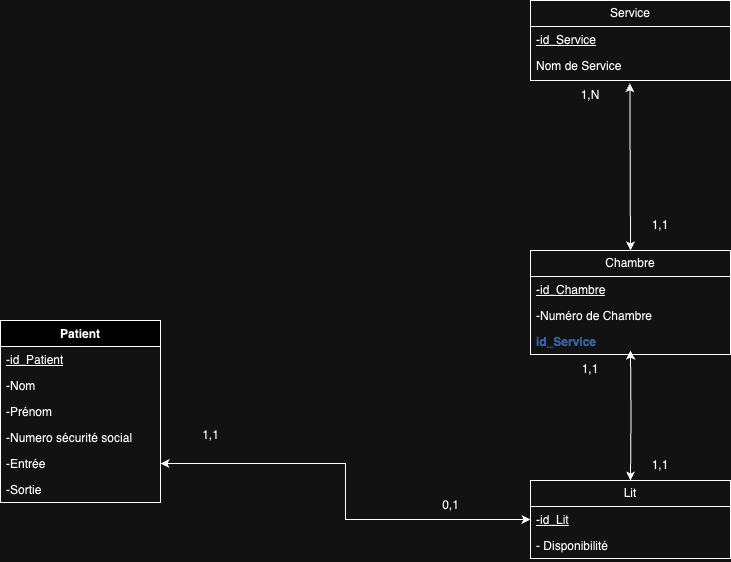

The diagram above was exported from draw.io. Its source (the exported page's mxGraphModel, read from the mxfile embedded in the PNG):
<mxGraphModel dx="2261" dy="1989" grid="1" gridSize="10" guides="1" tooltips="1" connect="1" arrows="1" fold="1" page="1" pageScale="1" pageWidth="827" pageHeight="1169" math="0" shadow="0">
  <root>
    <mxCell id="0" />
    <mxCell id="1" parent="0" />
    <mxCell id="4Vvyf6HwQevU1B1bz6lL-1" value="Service" style="swimlane;fontStyle=0;childLayout=stackLayout;horizontal=1;startSize=26;fillColor=none;horizontalStack=0;resizeParent=1;resizeParentMax=0;resizeLast=0;collapsible=1;marginBottom=0;whiteSpace=wrap;html=1;" parent="1" vertex="1">
      <mxGeometry x="480" y="-80" width="200" height="80" as="geometry" />
    </mxCell>
    <mxCell id="4Vvyf6HwQevU1B1bz6lL-2" value="&lt;u&gt;-id_Service&lt;/u&gt;&lt;div&gt;&lt;br&gt;&lt;/div&gt;" style="text;strokeColor=none;fillColor=none;align=left;verticalAlign=top;spacingLeft=4;spacingRight=4;overflow=hidden;rotatable=0;points=[[0,0.5],[1,0.5]];portConstraint=eastwest;whiteSpace=wrap;html=1;" parent="4Vvyf6HwQevU1B1bz6lL-1" vertex="1">
      <mxGeometry y="26" width="200" height="26" as="geometry" />
    </mxCell>
    <mxCell id="4Vvyf6HwQevU1B1bz6lL-3" value="Nom de Service" style="text;strokeColor=none;fillColor=none;align=left;verticalAlign=top;spacingLeft=4;spacingRight=4;overflow=hidden;rotatable=0;points=[[0,0.5],[1,0.5]];portConstraint=eastwest;whiteSpace=wrap;html=1;" parent="4Vvyf6HwQevU1B1bz6lL-1" vertex="1">
      <mxGeometry y="52" width="200" height="28" as="geometry" />
    </mxCell>
    <mxCell id="4Vvyf6HwQevU1B1bz6lL-4" value="Chambre" style="swimlane;fontStyle=0;childLayout=stackLayout;horizontal=1;startSize=26;fillColor=none;horizontalStack=0;resizeParent=1;resizeParentMax=0;resizeLast=0;collapsible=1;marginBottom=0;whiteSpace=wrap;html=1;" parent="1" vertex="1">
      <mxGeometry x="480" y="170" width="200" height="104" as="geometry" />
    </mxCell>
    <mxCell id="4Vvyf6HwQevU1B1bz6lL-5" value="&lt;u&gt;-id_Chambre&lt;/u&gt;" style="text;strokeColor=none;fillColor=none;align=left;verticalAlign=top;spacingLeft=4;spacingRight=4;overflow=hidden;rotatable=0;points=[[0,0.5],[1,0.5]];portConstraint=eastwest;whiteSpace=wrap;html=1;" parent="4Vvyf6HwQevU1B1bz6lL-4" vertex="1">
      <mxGeometry y="26" width="200" height="26" as="geometry" />
    </mxCell>
    <mxCell id="4Vvyf6HwQevU1B1bz6lL-6" value="-Numéro de Chambre" style="text;strokeColor=none;fillColor=none;align=left;verticalAlign=top;spacingLeft=4;spacingRight=4;overflow=hidden;rotatable=0;points=[[0,0.5],[1,0.5]];portConstraint=eastwest;whiteSpace=wrap;html=1;" parent="4Vvyf6HwQevU1B1bz6lL-4" vertex="1">
      <mxGeometry y="52" width="200" height="26" as="geometry" />
    </mxCell>
    <mxCell id="4Vvyf6HwQevU1B1bz6lL-33" value="&lt;b&gt;&lt;font color=&quot;#7ea6e0&quot;&gt;id_Service&lt;/font&gt;&lt;/b&gt;" style="text;strokeColor=none;fillColor=none;align=left;verticalAlign=top;spacingLeft=4;spacingRight=4;overflow=hidden;rotatable=0;points=[[0,0.5],[1,0.5]];portConstraint=eastwest;whiteSpace=wrap;html=1;" parent="4Vvyf6HwQevU1B1bz6lL-4" vertex="1">
      <mxGeometry y="78" width="200" height="26" as="geometry" />
    </mxCell>
    <mxCell id="4Vvyf6HwQevU1B1bz6lL-7" value="Lit" style="swimlane;fontStyle=0;childLayout=stackLayout;horizontal=1;startSize=26;fillColor=none;horizontalStack=0;resizeParent=1;resizeParentMax=0;resizeLast=0;collapsible=1;marginBottom=0;whiteSpace=wrap;html=1;" parent="1" vertex="1">
      <mxGeometry x="480" y="400" width="200" height="78" as="geometry" />
    </mxCell>
    <mxCell id="4Vvyf6HwQevU1B1bz6lL-8" value="&lt;u&gt;-id_Lit&lt;/u&gt;" style="text;strokeColor=none;fillColor=none;align=left;verticalAlign=top;spacingLeft=4;spacingRight=4;overflow=hidden;rotatable=0;points=[[0,0.5],[1,0.5]];portConstraint=eastwest;whiteSpace=wrap;html=1;" parent="4Vvyf6HwQevU1B1bz6lL-7" vertex="1">
      <mxGeometry y="26" width="200" height="26" as="geometry" />
    </mxCell>
    <mxCell id="4Vvyf6HwQevU1B1bz6lL-9" value="- Disponibilité&amp;nbsp;" style="text;strokeColor=none;fillColor=none;align=left;verticalAlign=top;spacingLeft=4;spacingRight=4;overflow=hidden;rotatable=0;points=[[0,0.5],[1,0.5]];portConstraint=eastwest;whiteSpace=wrap;html=1;" parent="4Vvyf6HwQevU1B1bz6lL-7" vertex="1">
      <mxGeometry y="52" width="200" height="26" as="geometry" />
    </mxCell>
    <mxCell id="4Vvyf6HwQevU1B1bz6lL-10" value="1,N" style="text;html=1;align=center;verticalAlign=middle;whiteSpace=wrap;rounded=0;" parent="1" vertex="1">
      <mxGeometry x="510" width="60" height="30" as="geometry" />
    </mxCell>
    <mxCell id="4Vvyf6HwQevU1B1bz6lL-11" value="1,1" style="text;html=1;align=center;verticalAlign=middle;whiteSpace=wrap;rounded=0;" parent="1" vertex="1">
      <mxGeometry x="580" y="130" width="60" height="30" as="geometry" />
    </mxCell>
    <mxCell id="4Vvyf6HwQevU1B1bz6lL-12" value="1,1" style="text;html=1;align=center;verticalAlign=middle;whiteSpace=wrap;rounded=0;" parent="1" vertex="1">
      <mxGeometry x="580" y="370" width="60" height="30" as="geometry" />
    </mxCell>
    <mxCell id="4Vvyf6HwQevU1B1bz6lL-13" value="1,1" style="text;html=1;align=center;verticalAlign=middle;whiteSpace=wrap;rounded=0;" parent="1" vertex="1">
      <mxGeometry x="510" y="274" width="60" height="30" as="geometry" />
    </mxCell>
    <mxCell id="4Vvyf6HwQevU1B1bz6lL-14" value="Patient&lt;div&gt;&lt;br&gt;&lt;/div&gt;" style="swimlane;fontStyle=1;align=center;verticalAlign=top;childLayout=stackLayout;horizontal=1;startSize=26;horizontalStack=0;resizeParent=1;resizeParentMax=0;resizeLast=0;collapsible=1;marginBottom=0;whiteSpace=wrap;html=1;" parent="1" vertex="1">
      <mxGeometry x="-50" y="240" width="160" height="182" as="geometry" />
    </mxCell>
    <mxCell id="4Vvyf6HwQevU1B1bz6lL-15" value="&lt;u&gt;-id_Patient&lt;/u&gt;&lt;div&gt;&lt;br&gt;&lt;/div&gt;" style="text;strokeColor=none;fillColor=none;align=left;verticalAlign=top;spacingLeft=4;spacingRight=4;overflow=hidden;rotatable=0;points=[[0,0.5],[1,0.5]];portConstraint=eastwest;whiteSpace=wrap;html=1;" parent="4Vvyf6HwQevU1B1bz6lL-14" vertex="1">
      <mxGeometry y="26" width="160" height="26" as="geometry" />
    </mxCell>
    <mxCell id="4Vvyf6HwQevU1B1bz6lL-16" value="-Nom&lt;div&gt;&lt;br&gt;&lt;/div&gt;" style="text;strokeColor=none;fillColor=none;align=left;verticalAlign=top;spacingLeft=4;spacingRight=4;overflow=hidden;rotatable=0;points=[[0,0.5],[1,0.5]];portConstraint=eastwest;whiteSpace=wrap;html=1;" parent="4Vvyf6HwQevU1B1bz6lL-14" vertex="1">
      <mxGeometry y="52" width="160" height="26" as="geometry" />
    </mxCell>
    <mxCell id="4Vvyf6HwQevU1B1bz6lL-17" value="&lt;div&gt;&lt;div&gt;-Prénom&lt;/div&gt;&lt;/div&gt;&lt;div&gt;&lt;br&gt;&lt;/div&gt;" style="text;strokeColor=none;fillColor=none;align=left;verticalAlign=top;spacingLeft=4;spacingRight=4;overflow=hidden;rotatable=0;points=[[0,0.5],[1,0.5]];portConstraint=eastwest;whiteSpace=wrap;html=1;" parent="4Vvyf6HwQevU1B1bz6lL-14" vertex="1">
      <mxGeometry y="78" width="160" height="26" as="geometry" />
    </mxCell>
    <mxCell id="4Vvyf6HwQevU1B1bz6lL-18" value="-Numero sécurité social&lt;div&gt;&lt;br&gt;&lt;/div&gt;" style="text;strokeColor=none;fillColor=none;align=left;verticalAlign=top;spacingLeft=4;spacingRight=4;overflow=hidden;rotatable=0;points=[[0,0.5],[1,0.5]];portConstraint=eastwest;whiteSpace=wrap;html=1;" parent="4Vvyf6HwQevU1B1bz6lL-14" vertex="1">
      <mxGeometry y="104" width="160" height="26" as="geometry" />
    </mxCell>
    <mxCell id="4Vvyf6HwQevU1B1bz6lL-19" value="&lt;div&gt;&lt;div&gt;-Entrée&lt;/div&gt;&lt;/div&gt;" style="text;strokeColor=none;fillColor=none;align=left;verticalAlign=top;spacingLeft=4;spacingRight=4;overflow=hidden;rotatable=0;points=[[0,0.5],[1,0.5]];portConstraint=eastwest;whiteSpace=wrap;html=1;" parent="4Vvyf6HwQevU1B1bz6lL-14" vertex="1">
      <mxGeometry y="130" width="160" height="26" as="geometry" />
    </mxCell>
    <mxCell id="4Vvyf6HwQevU1B1bz6lL-20" value="&lt;div&gt;&lt;div&gt;-Sortie&lt;/div&gt;&lt;/div&gt;&lt;div&gt;&lt;br&gt;&lt;/div&gt;" style="text;strokeColor=none;fillColor=none;align=left;verticalAlign=top;spacingLeft=4;spacingRight=4;overflow=hidden;rotatable=0;points=[[0,0.5],[1,0.5]];portConstraint=eastwest;whiteSpace=wrap;html=1;" parent="4Vvyf6HwQevU1B1bz6lL-14" vertex="1">
      <mxGeometry y="156" width="160" height="26" as="geometry" />
    </mxCell>
    <mxCell id="4Vvyf6HwQevU1B1bz6lL-21" value="0,1" style="text;html=1;align=center;verticalAlign=middle;resizable=0;points=[];autosize=1;strokeColor=none;fillColor=none;" parent="1" vertex="1">
      <mxGeometry x="380" y="410" width="40" height="30" as="geometry" />
    </mxCell>
    <mxCell id="4Vvyf6HwQevU1B1bz6lL-22" value="1,1" style="text;html=1;align=center;verticalAlign=middle;resizable=0;points=[];autosize=1;strokeColor=none;fillColor=none;" parent="1" vertex="1">
      <mxGeometry x="140" y="340" width="40" height="30" as="geometry" />
    </mxCell>
    <mxCell id="4Vvyf6HwQevU1B1bz6lL-26" style="edgeStyle=orthogonalEdgeStyle;rounded=0;orthogonalLoop=1;jettySize=auto;html=1;entryX=0.5;entryY=0;entryDx=0;entryDy=0;startArrow=classic;startFill=1;" parent="1" target="4Vvyf6HwQevU1B1bz6lL-7" edge="1">
      <mxGeometry relative="1" as="geometry">
        <mxPoint x="580" y="270" as="sourcePoint" />
      </mxGeometry>
    </mxCell>
    <mxCell id="4Vvyf6HwQevU1B1bz6lL-29" style="edgeStyle=orthogonalEdgeStyle;rounded=0;orthogonalLoop=1;jettySize=auto;html=1;entryX=0.5;entryY=0;entryDx=0;entryDy=0;startArrow=classic;startFill=1;exitX=0.497;exitY=1.1;exitDx=0;exitDy=0;exitPerimeter=0;" parent="1" source="4Vvyf6HwQevU1B1bz6lL-3" target="4Vvyf6HwQevU1B1bz6lL-4" edge="1">
      <mxGeometry relative="1" as="geometry">
        <Array as="points">
          <mxPoint x="579" y="10" />
          <mxPoint x="580" y="10" />
        </Array>
        <mxPoint x="570" y="10" as="sourcePoint" />
      </mxGeometry>
    </mxCell>
    <mxCell id="4Vvyf6HwQevU1B1bz6lL-32" style="edgeStyle=orthogonalEdgeStyle;rounded=0;orthogonalLoop=1;jettySize=auto;html=1;entryX=0;entryY=0.5;entryDx=0;entryDy=0;startArrow=classic;startFill=1;" parent="1" source="4Vvyf6HwQevU1B1bz6lL-19" target="4Vvyf6HwQevU1B1bz6lL-8" edge="1">
      <mxGeometry relative="1" as="geometry" />
    </mxCell>
  </root>
</mxGraphModel>